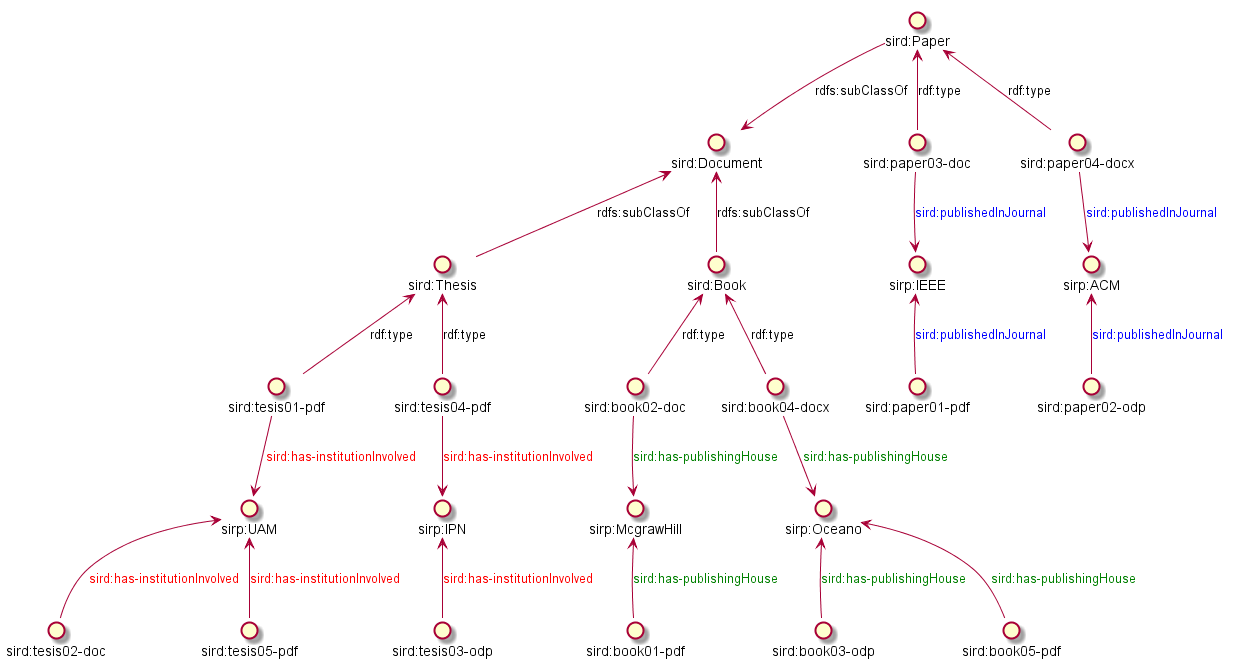

The diagram above was rendered by PlantUML. Its source (embedded in the PNG):
@startuml
interface "sird:paper01-pdf" as pap1
interface "sird:paper02-odp" as pap2
interface "sird:paper03-doc" as pap3
interface "sird:paper04-docx" as pap4
interface "sird:book01-pdf" as book1
interface "sird:book02-doc" as book2
interface "sird:book03-odp" as book3
interface "sird:book04-docx" as book4
interface "sird:book05-pdf" as book5
interface "sird:tesis01-pdf" as tes1
interface "sird:tesis02-doc" as tes2
interface "sird:tesis03-odp" as tes3
interface "sird:tesis04-pdf" as tes4
interface "sird:tesis05-pdf" as tes5

interface "sirp:McgrawHill" as mcgraw
interface "sirp:Oceano" as oceano
interface "sirp:ACM" as acm
interface "sirp:IEEE" as ieee
interface "sirp:UAM" as uam
interface "sirp:IPN" as ipn

interface "sird:Book" as Book
interface "sird:Paper" as Paper
interface "sird:Thesis" as Thesis
interface "sird:Document" as Doc

() pap1 -up-> ieee : <color #blue>sird:publishedInJournal</color>
pap2 -up-> acm : <color #blue>sird:publishedInJournal</color>
pap3 -up-> Paper : "rdf:type"
pap3 -down-> ieee : <color #blue>sird:publishedInJournal</color>
pap4 -up-> Paper : "rdf:type"
pap4 -down-> acm : <color #blue>sird:publishedInJournal</color>

book1 -up-> mcgraw : <color #green>sird:has-publishingHouse</color>
book2 -up-> Book : "rdf:type"
book2 -down-> mcgraw : <color #green>sird:has-publishingHouse</color>
book3 -up-> oceano : <color #green>sird:has-publishingHouse</color>
book4 -up-> Book : "rdf:type"
book4 -down-> oceano : <color #green>sird:has-publishingHouse</color>
book5 -up-> oceano : <color #green>sird:has-publishingHouse</color>

tes1 -up-> Thesis : "rdf:type"
tes1 -down-> uam : <color #red>sird:has-institutionInvolved</color>
tes2 -up-> uam : <color #red>sird:has-institutionInvolved</color>
tes3 -up-> ipn : <color #red>sird:has-institutionInvolved</color>
tes4 -up-> Thesis : "rdf:type"
tes4 -down-> ipn : <color #red>sird:has-institutionInvolved</color>
tes5 -up-> uam : <color #red>sird:has-institutionInvolved</color>

Book -up-> Doc : "rdfs:subClassOf"
Paper -down-> Doc : "rdfs:subClassOf"
Thesis -up-> Doc : "rdfs:subClassOf"
@enduml